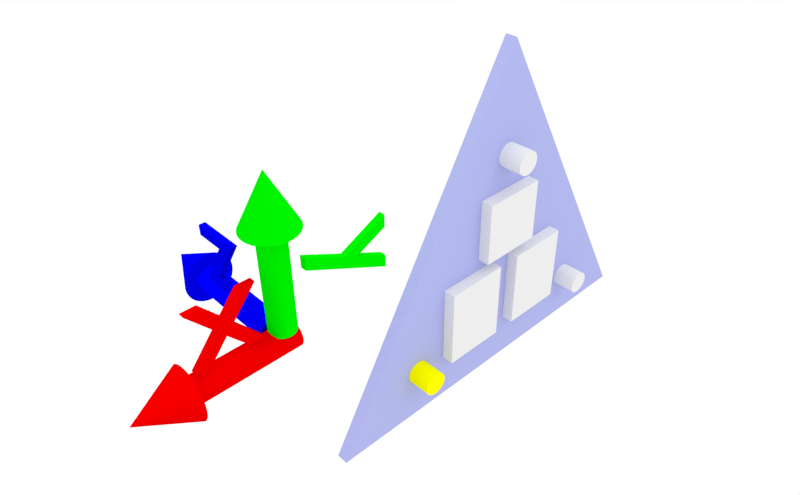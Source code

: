 # Source: uklad.blend  (saved by Blender 2.56.0; exported with 4.5.12 LTS)
import bpy
from mathutils import Matrix  # noqa: F401  (used for matrix-valued properties, if any)

bpy.ops.wm.read_factory_settings(use_empty=True)
scene = bpy.context.scene
scene.name = 'Scene'

# ---- collections
col_collection_1 = bpy.data.collections.new('Collection 1'); scene.collection.children.link(col_collection_1)

# ---- materials (node trees are filled in below, after node groups)
mat_material_007 = bpy.data.materials.new('Material.007')
mat_material_007.alpha_threshold = 0.0
mat_material_007.use_transparent_shadow = False
mat_material_007.diffuse_color = (0.0, 0.0, 0.8, 1.0)
mat_material_007.roughness = 0.5
mat_material_007.line_color = (0.0, 0.0, 0.0, 1.0)
mat_material_006 = bpy.data.materials.new('Material.006')
mat_material_006.alpha_threshold = 0.0
mat_material_006.use_transparent_shadow = False
mat_material_006.diffuse_color = (0.0, 0.8, 0.0, 1.0)
mat_material_006.roughness = 0.5
mat_material_006.line_color = (0.0, 0.0, 0.0, 1.0)
mat_material_005 = bpy.data.materials.new('Material.005')
mat_material_005.alpha_threshold = 0.0
mat_material_005.use_transparent_shadow = False
mat_material_005.diffuse_color = (0.8, 0.0, 0.0, 1.0)
mat_material_005.roughness = 0.5
mat_material_005.line_color = (0.0, 0.0, 0.0, 1.0)
mat_material_004 = bpy.data.materials.new('Material.004')
mat_material_004.alpha_threshold = 0.0
mat_material_004.use_transparent_shadow = False
mat_material_004.diffuse_color = (0.8, 0.0, 0.0, 1.0)
mat_material_004.roughness = 0.5
mat_material_004.line_color = (0.0, 0.0, 0.0, 1.0)
mat_material_009 = bpy.data.materials.new('Material.009')
mat_material_009.alpha_threshold = 0.0
mat_material_009.use_transparent_shadow = False
mat_material_009.diffuse_color = (0.0, 0.0, 0.8, 1.0)
mat_material_009.roughness = 0.5
mat_material_009.line_color = (0.0, 0.0, 0.0, 1.0)
mat_material_012 = bpy.data.materials.new('Material.012')
mat_material_012.alpha_threshold = 0.0
mat_material_012.use_transparent_shadow = False
mat_material_012.diffuse_color = (0.0, 0.8, 0.0, 1.0)
mat_material_012.roughness = 0.5
mat_material_012.line_color = (0.0, 0.0, 0.0, 1.0)
mat_material_008 = bpy.data.materials.new('Material.008')
mat_material_008.alpha_threshold = 0.0
mat_material_008.use_transparent_shadow = False
mat_material_008.diffuse_color = (0.8, 0.0, 0.0, 1.0)
mat_material_008.roughness = 0.5
mat_material_008.line_color = (0.0, 0.0, 0.0, 1.0)
mat_material_011 = bpy.data.materials.new('Material.011')
mat_material_011.alpha_threshold = 0.0
mat_material_011.use_transparent_shadow = False
mat_material_011.diffuse_color = (0.0, 0.8, 0.0, 1.0)
mat_material_011.roughness = 0.5
mat_material_011.line_color = (0.0, 0.0, 0.0, 1.0)
mat_material_010 = bpy.data.materials.new('Material.010')
mat_material_010.alpha_threshold = 0.0
mat_material_010.use_transparent_shadow = False
mat_material_010.diffuse_color = (0.0, 0.0, 1.0, 1.0)
mat_material_010.roughness = 0.5
mat_material_010.line_color = (0.0, 0.0, 0.0, 1.0)
mat_material = bpy.data.materials.new('Material')
mat_material.alpha_threshold = 0.0
mat_material.use_transparent_shadow = False
mat_material.diffuse_color = (0.4242, 0.453, 0.8, 1.0)
mat_material.roughness = 0.5
mat_material.line_color = (0.0, 0.0, 0.0, 1.0)
mat_material_003 = bpy.data.materials.new('Material.003')
mat_material_003.alpha_threshold = 0.0
mat_material_003.use_transparent_shadow = False
mat_material_003.diffuse_color = (1.0, 1.0, 0.0, 1.0)
mat_material_003.roughness = 0.5
mat_material_003.line_color = (0.0, 0.0, 0.0, 1.0)
mat_material_002 = bpy.data.materials.new('Material.002')
mat_material_002.alpha_threshold = 0.0
mat_material_002.use_transparent_shadow = False
mat_material_002.roughness = 0.5
mat_material_002.line_color = (0.0, 0.0, 0.0, 1.0)
mat_material_001 = bpy.data.materials.new('Material.001')
mat_material_001.alpha_threshold = 0.0
mat_material_001.use_transparent_shadow = False
mat_material_001.roughness = 0.5
mat_material_001.line_color = (0.0, 0.0, 0.0, 1.0)

# ---- material node trees

# ---- world
world_world = bpy.data.worlds.new('World'); scene.world = world_world
world_world.color = (1.0, 1.0, 1.0)
world_world.use_sun_shadow = False
world_world.sun_shadow_jitter_overblur = 0.0
world_world.cycles.sampling_method = 'MANUAL'
world_world.cycles.sample_map_resolution = 256

# ---- cameras
cam_camera = bpy.data.cameras.new('Camera')
cam_camera.clip_end = 100.0
cam_camera.lens = 35.0
cam_camera.ortho_scale = 7.314
cam_camera.dof.focus_distance = 0.0
cam_camera.dof.aperture_fstop = 128.0

# ---- lights
light_sun = bpy.data.lights.new('Sun', 'SUN')
light_sun.transmission_factor = 0.0
light_sun.angle = 1.571
light_sun.energy = 0.68
light_sun.shadow_buffer_clip_start = 0.5
light_sun.shadow_soft_size = 1.0
light_sun.shadow_cascade_max_distance = 1000.0
light_sun.cycles.use_multiple_importance_sampling = False
light_lamp = bpy.data.lights.new('Lamp', 'POINT')
light_lamp.transmission_factor = 0.0
light_lamp.cutoff_distance = 30.0
light_lamp.energy = 100.0
light_lamp.shadow_buffer_clip_start = 1.001
light_lamp.shadow_soft_size = 1.0
light_lamp.shadow_maximum_resolution = 0.006
light_lamp.use_absolute_resolution = True
light_lamp.cycles.use_multiple_importance_sampling = False

# ---- meshes
me_mesh_002 = bpy.data.meshes.new('Mesh.002')
me_mesh_002.from_pydata([(0.404, 0.449, 0.0), (0.021, 0.449, 0.0), (0.021, 0.369, 0.0), (0.249, 0.369, 0.0), (0.011, 0.0, 0.0), (0.405, 0.0, 0.0), (0.405, 0.08, 0.0), (0.165, 0.08, 0.0), (0.404, 0.449, -0.05), (0.021, 0.449, -0.05), (0.021, 0.369, -0.05), (0.249, 0.369, -0.05), (0.011, 0.0, -0.05), (0.405, 0.0, -0.05), (0.405, 0.08, -0.05), (0.165, 0.08, -0.05)], [], [(2, 0, 1), (3, 0, 2), (7, 0, 3), (4, 7, 3), (4, 6, 7), (4, 5, 6), (9, 8, 10), (10, 8, 11), (11, 8, 15), (11, 15, 12), (15, 14, 12), (14, 13, 12), (2, 1, 9, 10), (7, 6, 14, 15), (6, 5, 13, 14), (1, 0, 8, 9), (0, 7, 15, 8), (5, 4, 12, 13), (3, 2, 10, 11), (4, 3, 11, 12)])
me_mesh_002.materials.append(mat_material_007)
me_mesh_002.use_remesh_preserve_volume = False
me_mesh_002.use_remesh_preserve_attributes = False
me_mesh_002.use_mirror_vertex_groups = False
me_mesh_002.update()
me_mesh_001 = bpy.data.meshes.new('Mesh.001')
me_mesh_001.from_pydata([(0.438, 0.449, 0.0), (0.338, 0.449, 0.0), (0.222, 0.196, 0.0), (0.101, 0.449, 0.0), (0.0, 0.449, 0.0), (0.174, 0.096, 0.0), (0.021, -0.23, 0.0), (0.12, -0.23, 0.0), (0.438, 0.449, -0.05), (0.338, 0.449, -0.05), (0.222, 0.196, -0.05), (0.101, 0.449, -0.05), (0.0, 0.449, -0.05), (0.174, 0.096, -0.05), (0.021, -0.23, -0.05), (0.12, -0.23, -0.05)], [], [(5, 3, 4), (5, 2, 3), (2, 0, 1), (7, 0, 2), (5, 7, 2), (6, 7, 5), (12, 11, 13), (11, 10, 13), (9, 8, 10), (10, 8, 15), (10, 15, 13), (13, 15, 14), (2, 1, 9, 10), (7, 6, 14, 15), (6, 5, 13, 14), (1, 0, 8, 9), (0, 7, 15, 8), (5, 4, 12, 13), (3, 2, 10, 11), (4, 3, 11, 12)])
me_mesh_001.materials.append(mat_material_006)
me_mesh_001.use_remesh_preserve_volume = False
me_mesh_001.use_remesh_preserve_attributes = False
me_mesh_001.use_mirror_vertex_groups = False
me_mesh_001.update()
me_mesh = bpy.data.meshes.new('Mesh')
me_mesh.from_pydata([(0.487, 0.449, 0.0), (0.373, 0.449, 0.0), (0.245, 0.295, 0.0), (0.112, 0.449, 0.0), (0.0, 0.449, 0.0), (0.189, 0.228, 0.0), (0.0, 0.0, 0.0), (0.112, 0.0, 0.0), (0.245, 0.161, 0.0), (0.386, 0.0, 0.0), (0.5, 0.0, 0.0), (0.302, 0.228, 0.0), (0.487, 0.449, -0.05), (0.373, 0.449, -0.05), (0.245, 0.295, -0.05), (0.112, 0.449, -0.05), (0.0, 0.449, -0.05), (0.189, 0.228, -0.05), (0.0, 0.0, -0.05), (0.112, 0.0, -0.05), (0.245, 0.161, -0.05), (0.386, 0.0, -0.05), (0.5, 0.0, -0.05), (0.302, 0.228, -0.05)], [], [(5, 3, 4), (5, 2, 3), (2, 0, 1), (11, 0, 2), (5, 11, 2), (6, 11, 5), (6, 8, 11), (8, 10, 11), (6, 7, 8), (9, 10, 8), (16, 15, 17), (15, 14, 17), (13, 12, 14), (14, 12, 23), (14, 23, 17), (17, 23, 18), (23, 20, 18), (23, 22, 20), (20, 19, 18), (20, 22, 21), (0, 11, 23, 12), (6, 5, 17, 18), (11, 10, 22, 23), (9, 8, 20, 21), (2, 1, 13, 14), (8, 7, 19, 20), (10, 9, 21, 22), (5, 4, 16, 17), (7, 6, 18, 19), (3, 2, 14, 15), (4, 3, 15, 16), (1, 0, 12, 13)])
me_mesh.materials.append(mat_material_005)
me_mesh.use_remesh_preserve_volume = False
me_mesh.use_remesh_preserve_attributes = False
me_mesh.use_mirror_vertex_groups = False
me_mesh.update()
me_cube_003 = bpy.data.meshes.new('Cube.003')
me_cube_003.from_pydata([(0.05715, 0.9571, -0.2846), (0.05715, 0.6812, -0.2846), (0.007, 0.6812, -0.2846), (0.007, 0.9571, -0.2846), (0.05715, 0.9571, 0.06805), (0.05715, 0.6812, 0.06805), (0.007, 0.6812, 0.06805), (0.007, 0.9571, 0.06805)], [], [(0, 1, 2, 3), (4, 7, 6, 5), (0, 4, 5, 1), (1, 5, 6, 2), (2, 6, 7, 3), (4, 0, 3, 7)])
me_cube_003.use_remesh_preserve_volume = False
me_cube_003.use_remesh_preserve_attributes = False
me_cube_003.use_mirror_vertex_groups = False
me_cube_003.update()
me_cube_002 = bpy.data.meshes.new('Cube.002')
me_cube_002.from_pydata([(0.05715, 0.9571, -0.2846), (0.05715, 0.6812, -0.2846), (0.007, 0.6812, -0.2846), (0.007, 0.9571, -0.2846), (0.05715, 0.9571, 0.06805), (0.05715, 0.6812, 0.06805), (0.007, 0.6812, 0.06805), (0.007, 0.9571, 0.06805)], [], [(0, 1, 2, 3), (4, 7, 6, 5), (0, 4, 5, 1), (1, 5, 6, 2), (2, 6, 7, 3), (4, 0, 3, 7)])
me_cube_002.use_remesh_preserve_volume = False
me_cube_002.use_remesh_preserve_attributes = False
me_cube_002.use_mirror_vertex_groups = False
me_cube_002.update()
me_cube_001 = bpy.data.meshes.new('Cube.001')
me_cube_001.from_pydata([(0.05715, 0.9571, -0.2059), (0.05715, 0.6812, -0.2059), (0.007, 0.6812, -0.2059), (0.007, 0.9571, -0.2059), (0.05715, 0.9571, 0.06805), (0.05715, 0.6812, 0.06805), (0.007, 0.6812, 0.06805), (0.007, 0.9571, 0.06805)], [], [(0, 1, 2, 3), (4, 7, 6, 5), (0, 4, 5, 1), (1, 5, 6, 2), (2, 6, 7, 3), (4, 0, 3, 7)])
me_cube_001.use_remesh_preserve_volume = False
me_cube_001.use_remesh_preserve_attributes = False
me_cube_001.use_mirror_vertex_groups = False
me_cube_001.update()
me_cone_002 = bpy.data.meshes.new('Cone.002')
me_cone_002.from_pydata([(0.0, 1.0, -1.0), (0.1951, 0.9808, -1.0), (0.3827, 0.9239, -1.0), (0.5556, 0.8315, -1.0), (0.7071, 0.7071, -1.0), (0.8315, 0.5556, -1.0), (0.9239, 0.3827, -1.0), (0.9808, 0.1951, -1.0), (1.0, 7.55e-08, -1.0), (0.9808, -0.1951, -1.0), (0.9239, -0.3827, -1.0), (0.8315, -0.5556, -1.0), (0.7071, -0.7071, -1.0), (0.5556, -0.8315, -1.0), (0.3827, -0.9239, -1.0), (0.1951, -0.9808, -1.0), (-3.258e-07, -1.0, -1.0), (-0.1951, -0.9808, -1.0), (-0.3827, -0.9239, -1.0), (-0.5556, -0.8315, -1.0), (-0.7071, -0.7071, -1.0), (-0.8315, -0.5556, -1.0), (-0.9239, -0.3827, -1.0), (-0.9808, -0.1951, -1.0), (-1.0, 9.656e-07, -1.0), (-0.9808, 0.1951, -1.0), (-0.9239, 0.3827, -1.0), (-0.8315, 0.5556, -1.0), (-0.7071, 0.7071, -1.0), (-0.5556, 0.8315, -1.0), (-0.3827, 0.9239, -1.0), (-0.1951, 0.9808, -1.0), (0.0, 0.0, 1.0), (0.0, 0.0, -1.0)], [], [(1, 0, 32), (32, 2, 1), (32, 3, 2), (32, 4, 3), (32, 5, 4), (32, 6, 5), (32, 7, 6), (32, 8, 7), (32, 9, 8), (32, 10, 9), (32, 11, 10), (32, 12, 11), (32, 13, 12), (32, 14, 13), (32, 15, 14), (32, 16, 15), (32, 17, 16), (32, 18, 17), (32, 19, 18), (32, 20, 19), (32, 21, 20), (32, 22, 21), (32, 23, 22), (32, 24, 23), (32, 25, 24), (32, 26, 25), (32, 27, 26), (32, 28, 27), (32, 29, 28), (32, 30, 29), (32, 31, 30), (32, 0, 31), (33, 0, 1), (33, 1, 2), (33, 2, 3), (33, 3, 4), (33, 4, 5), (33, 5, 6), (33, 6, 7), (33, 7, 8), (33, 8, 9), (33, 9, 10), (33, 10, 11), (33, 11, 12), (33, 12, 13), (33, 13, 14), (33, 14, 15), (33, 15, 16), (33, 16, 17), (33, 17, 18), (33, 18, 19), (33, 19, 20), (33, 20, 21), (33, 21, 22), (33, 22, 23), (33, 23, 24), (33, 24, 25), (33, 25, 26), (33, 26, 27), (33, 27, 28), (33, 28, 29), (33, 29, 30), (33, 30, 31), (31, 0, 33)])
me_cone_002.materials.append(mat_material_004)
me_cone_002.use_remesh_preserve_volume = False
me_cone_002.use_remesh_preserve_attributes = False
me_cone_002.use_mirror_vertex_groups = False
me_cone_002.update()
me_cone_001 = bpy.data.meshes.new('Cone.001')
me_cone_001.from_pydata([(0.0, 1.0, -1.0), (0.1951, 0.9808, -1.0), (0.3827, 0.9239, -1.0), (0.5556, 0.8315, -1.0), (0.7071, 0.7071, -1.0), (0.8315, 0.5556, -1.0), (0.9239, 0.3827, -1.0), (0.9808, 0.1951, -1.0), (1.0, 7.55e-08, -1.0), (0.9808, -0.1951, -1.0), (0.9239, -0.3827, -1.0), (0.8315, -0.5556, -1.0), (0.7071, -0.7071, -1.0), (0.5556, -0.8315, -1.0), (0.3827, -0.9239, -1.0), (0.1951, -0.9808, -1.0), (-3.258e-07, -1.0, -1.0), (-0.1951, -0.9808, -1.0), (-0.3827, -0.9239, -1.0), (-0.5556, -0.8315, -1.0), (-0.7071, -0.7071, -1.0), (-0.8315, -0.5556, -1.0), (-0.9239, -0.3827, -1.0), (-0.9808, -0.1951, -1.0), (-1.0, 9.656e-07, -1.0), (-0.9808, 0.1951, -1.0), (-0.9239, 0.3827, -1.0), (-0.8315, 0.5556, -1.0), (-0.7071, 0.7071, -1.0), (-0.5556, 0.8315, -1.0), (-0.3827, 0.9239, -1.0), (-0.1951, 0.9808, -1.0), (0.0, 0.0, 1.0), (0.0, 0.0, -1.0)], [], [(1, 0, 32), (32, 2, 1), (32, 3, 2), (32, 4, 3), (32, 5, 4), (32, 6, 5), (32, 7, 6), (32, 8, 7), (32, 9, 8), (32, 10, 9), (32, 11, 10), (32, 12, 11), (32, 13, 12), (32, 14, 13), (32, 15, 14), (32, 16, 15), (32, 17, 16), (32, 18, 17), (32, 19, 18), (32, 20, 19), (32, 21, 20), (32, 22, 21), (32, 23, 22), (32, 24, 23), (32, 25, 24), (32, 26, 25), (32, 27, 26), (32, 28, 27), (32, 29, 28), (32, 30, 29), (32, 31, 30), (32, 0, 31), (33, 0, 1), (33, 1, 2), (33, 2, 3), (33, 3, 4), (33, 4, 5), (33, 5, 6), (33, 6, 7), (33, 7, 8), (33, 8, 9), (33, 9, 10), (33, 10, 11), (33, 11, 12), (33, 12, 13), (33, 13, 14), (33, 14, 15), (33, 15, 16), (33, 16, 17), (33, 17, 18), (33, 18, 19), (33, 19, 20), (33, 20, 21), (33, 21, 22), (33, 22, 23), (33, 23, 24), (33, 24, 25), (33, 25, 26), (33, 26, 27), (33, 27, 28), (33, 28, 29), (33, 29, 30), (33, 30, 31), (31, 0, 33)])
me_cone_001.materials.append(mat_material_009)
me_cone_001.use_remesh_preserve_volume = False
me_cone_001.use_remesh_preserve_attributes = False
me_cone_001.use_mirror_vertex_groups = False
me_cone_001.update()
me_cone = bpy.data.meshes.new('Cone')
me_cone.from_pydata([(0.0, 1.0, -1.0), (0.1951, 0.9808, -1.0), (0.3827, 0.9239, -1.0), (0.5556, 0.8315, -1.0), (0.7071, 0.7071, -1.0), (0.8315, 0.5556, -1.0), (0.9239, 0.3827, -1.0), (0.9808, 0.1951, -1.0), (1.0, 7.55e-08, -1.0), (0.9808, -0.1951, -1.0), (0.9239, -0.3827, -1.0), (0.8315, -0.5556, -1.0), (0.7071, -0.7071, -1.0), (0.5556, -0.8315, -1.0), (0.3827, -0.9239, -1.0), (0.1951, -0.9808, -1.0), (-3.258e-07, -1.0, -1.0), (-0.1951, -0.9808, -1.0), (-0.3827, -0.9239, -1.0), (-0.5556, -0.8315, -1.0), (-0.7071, -0.7071, -1.0), (-0.8315, -0.5556, -1.0), (-0.9239, -0.3827, -1.0), (-0.9808, -0.1951, -1.0), (-1.0, 9.656e-07, -1.0), (-0.9808, 0.1951, -1.0), (-0.9239, 0.3827, -1.0), (-0.8315, 0.5556, -1.0), (-0.7071, 0.7071, -1.0), (-0.5556, 0.8315, -1.0), (-0.3827, 0.9239, -1.0), (-0.1951, 0.9808, -1.0), (0.0, 0.0, 1.0), (0.0, 0.0, -1.0)], [], [(1, 0, 32), (32, 2, 1), (32, 3, 2), (32, 4, 3), (32, 5, 4), (32, 6, 5), (32, 7, 6), (32, 8, 7), (32, 9, 8), (32, 10, 9), (32, 11, 10), (32, 12, 11), (32, 13, 12), (32, 14, 13), (32, 15, 14), (32, 16, 15), (32, 17, 16), (32, 18, 17), (32, 19, 18), (32, 20, 19), (32, 21, 20), (32, 22, 21), (32, 23, 22), (32, 24, 23), (32, 25, 24), (32, 26, 25), (32, 27, 26), (32, 28, 27), (32, 29, 28), (32, 30, 29), (32, 31, 30), (32, 0, 31), (33, 0, 1), (33, 1, 2), (33, 2, 3), (33, 3, 4), (33, 4, 5), (33, 5, 6), (33, 6, 7), (33, 7, 8), (33, 8, 9), (33, 9, 10), (33, 10, 11), (33, 11, 12), (33, 12, 13), (33, 13, 14), (33, 14, 15), (33, 15, 16), (33, 16, 17), (33, 17, 18), (33, 18, 19), (33, 19, 20), (33, 20, 21), (33, 21, 22), (33, 22, 23), (33, 23, 24), (33, 24, 25), (33, 25, 26), (33, 26, 27), (33, 27, 28), (33, 28, 29), (33, 29, 30), (33, 30, 31), (31, 0, 33)])
me_cone.materials.append(mat_material_012)
me_cone.use_remesh_preserve_volume = False
me_cone.use_remesh_preserve_attributes = False
me_cone.use_mirror_vertex_groups = False
me_cone.update()
me_cylinder_005 = bpy.data.meshes.new('Cylinder.005')
me_cylinder_005.from_pydata([(0.0, 1.0, -1.0), (0.1951, 0.9808, -1.0), (0.3827, 0.9239, -1.0), (0.5556, 0.8315, -1.0), (0.7071, 0.7071, -1.0), (0.8315, 0.5556, -1.0), (0.9239, 0.3827, -1.0), (0.9808, 0.1951, -1.0), (1.0, 7.55e-08, -1.0), (0.9808, -0.1951, -1.0), (0.9239, -0.3827, -1.0), (0.8315, -0.5556, -1.0), (0.7071, -0.7071, -1.0), (0.5556, -0.8315, -1.0), (0.3827, -0.9239, -1.0), (0.1951, -0.9808, -1.0), (-3.258e-07, -1.0, -1.0), (-0.1951, -0.9808, -1.0), (-0.3827, -0.9239, -1.0), (-0.5556, -0.8315, -1.0), (-0.7071, -0.7071, -1.0), (-0.8315, -0.5556, -1.0), (-0.9239, -0.3827, -1.0), (-0.9808, -0.1951, -1.0), (-1.0, 9.656e-07, -1.0), (-0.9808, 0.1951, -1.0), (-0.9239, 0.3827, -1.0), (-0.8315, 0.5556, -1.0), (-0.7071, 0.7071, -1.0), (-0.5556, 0.8315, -1.0), (-0.3827, 0.9239, -1.0), (-0.1951, 0.9808, -1.0), (1.605e-06, 1.0, 1.0), (0.1951, 0.9808, 1.0), (0.3827, 0.9239, 1.0), (0.5556, 0.8315, 1.0), (0.7071, 0.7071, 1.0), (0.8315, 0.5556, 1.0), (0.9239, 0.3827, 1.0), (0.9808, 0.1951, 1.0), (1.0, -2.245e-06, 1.0), (0.9808, -0.1951, 1.0), (0.9239, -0.3827, 1.0), (0.8315, -0.5556, 1.0), (0.7071, -0.7071, 1.0), (0.5556, -0.8315, 1.0), (0.3827, -0.9239, 1.0), (0.1951, -0.9808, 1.0), (9.298e-07, -1.0, 1.0), (-0.1951, -0.9808, 1.0), (-0.3827, -0.9239, 1.0), (-0.5556, -0.8315, 1.0), (-0.7071, -0.7071, 1.0), (-0.8315, -0.5556, 1.0), (-0.9239, -0.3827, 1.0), (-0.9808, -0.1951, 1.0), (-1.0, -4.105e-06, 1.0), (-0.9808, 0.1951, 1.0), (-0.9239, 0.3827, 1.0), (-0.8315, 0.5556, 1.0), (-0.7071, 0.7071, 1.0), (-0.5556, 0.8315, 1.0), (-0.3827, 0.9239, 1.0), (-0.1951, 0.9808, 1.0), (0.0, 0.0, -1.0), (0.0, 0.0, 1.0)], [], [(64, 0, 1), (65, 33, 32), (64, 1, 2), (65, 34, 33), (64, 2, 3), (65, 35, 34), (64, 3, 4), (65, 36, 35), (64, 4, 5), (65, 37, 36), (64, 5, 6), (65, 38, 37), (64, 6, 7), (65, 39, 38), (64, 7, 8), (65, 40, 39), (64, 8, 9), (65, 41, 40), (64, 9, 10), (65, 42, 41), (64, 10, 11), (65, 43, 42), (64, 11, 12), (65, 44, 43), (64, 12, 13), (65, 45, 44), (64, 13, 14), (65, 46, 45), (64, 14, 15), (65, 47, 46), (64, 15, 16), (65, 48, 47), (64, 16, 17), (65, 49, 48), (64, 17, 18), (65, 50, 49), (64, 18, 19), (65, 51, 50), (64, 19, 20), (65, 52, 51), (64, 20, 21), (65, 53, 52), (64, 21, 22), (65, 54, 53), (64, 22, 23), (65, 55, 54), (64, 23, 24), (65, 56, 55), (64, 24, 25), (65, 57, 56), (64, 25, 26), (65, 58, 57), (64, 26, 27), (65, 59, 58), (64, 27, 28), (65, 60, 59), (64, 28, 29), (65, 61, 60), (64, 29, 30), (65, 62, 61), (64, 30, 31), (65, 63, 62), (31, 0, 64), (65, 32, 63), (0, 32, 33, 1), (1, 33, 34, 2), (2, 34, 35, 3), (3, 35, 36, 4), (4, 36, 37, 5), (5, 37, 38, 6), (6, 38, 39, 7), (7, 39, 40, 8), (8, 40, 41, 9), (9, 41, 42, 10), (10, 42, 43, 11), (11, 43, 44, 12), (12, 44, 45, 13), (13, 45, 46, 14), (14, 46, 47, 15), (15, 47, 48, 16), (16, 48, 49, 17), (17, 49, 50, 18), (18, 50, 51, 19), (19, 51, 52, 20), (20, 52, 53, 21), (21, 53, 54, 22), (22, 54, 55, 23), (23, 55, 56, 24), (24, 56, 57, 25), (25, 57, 58, 26), (26, 58, 59, 27), (27, 59, 60, 28), (28, 60, 61, 29), (29, 61, 62, 30), (30, 62, 63, 31), (32, 0, 31, 63)])
me_cylinder_005.materials.append(mat_material_008)
me_cylinder_005.use_remesh_preserve_volume = False
me_cylinder_005.use_remesh_preserve_attributes = False
me_cylinder_005.use_mirror_vertex_groups = False
me_cylinder_005.update()
me_cylinder_004 = bpy.data.meshes.new('Cylinder.004')
me_cylinder_004.from_pydata([(0.0, 1.0, -1.0), (0.1951, 0.9808, -1.0), (0.3827, 0.9239, -1.0), (0.5556, 0.8315, -1.0), (0.7071, 0.7071, -1.0), (0.8315, 0.5556, -1.0), (0.9239, 0.3827, -1.0), (0.9808, 0.1951, -1.0), (1.0, 7.55e-08, -1.0), (0.9808, -0.1951, -1.0), (0.9239, -0.3827, -1.0), (0.8315, -0.5556, -1.0), (0.7071, -0.7071, -1.0), (0.5556, -0.8315, -1.0), (0.3827, -0.9239, -1.0), (0.1951, -0.9808, -1.0), (-3.258e-07, -1.0, -1.0), (-0.1951, -0.9808, -1.0), (-0.3827, -0.9239, -1.0), (-0.5556, -0.8315, -1.0), (-0.7071, -0.7071, -1.0), (-0.8315, -0.5556, -1.0), (-0.9239, -0.3827, -1.0), (-0.9808, -0.1951, -1.0), (-1.0, 9.656e-07, -1.0), (-0.9808, 0.1951, -1.0), (-0.9239, 0.3827, -1.0), (-0.8315, 0.5556, -1.0), (-0.7071, 0.7071, -1.0), (-0.5556, 0.8315, -1.0), (-0.3827, 0.9239, -1.0), (-0.1951, 0.9808, -1.0), (1.605e-06, 1.0, 1.0), (0.1951, 0.9808, 1.0), (0.3827, 0.9239, 1.0), (0.5556, 0.8315, 1.0), (0.7071, 0.7071, 1.0), (0.8315, 0.5556, 1.0), (0.9239, 0.3827, 1.0), (0.9808, 0.1951, 1.0), (1.0, -2.245e-06, 1.0), (0.9808, -0.1951, 1.0), (0.9239, -0.3827, 1.0), (0.8315, -0.5556, 1.0), (0.7071, -0.7071, 1.0), (0.5556, -0.8315, 1.0), (0.3827, -0.9239, 1.0), (0.1951, -0.9808, 1.0), (9.298e-07, -1.0, 1.0), (-0.1951, -0.9808, 1.0), (-0.3827, -0.9239, 1.0), (-0.5556, -0.8315, 1.0), (-0.7071, -0.7071, 1.0), (-0.8315, -0.5556, 1.0), (-0.9239, -0.3827, 1.0), (-0.9808, -0.1951, 1.0), (-1.0, -4.105e-06, 1.0), (-0.9808, 0.1951, 1.0), (-0.9239, 0.3827, 1.0), (-0.8315, 0.5556, 1.0), (-0.7071, 0.7071, 1.0), (-0.5556, 0.8315, 1.0), (-0.3827, 0.9239, 1.0), (-0.1951, 0.9808, 1.0), (0.0, 0.0, -1.0), (0.0, 0.0, 1.0)], [], [(64, 0, 1), (65, 33, 32), (64, 1, 2), (65, 34, 33), (64, 2, 3), (65, 35, 34), (64, 3, 4), (65, 36, 35), (64, 4, 5), (65, 37, 36), (64, 5, 6), (65, 38, 37), (64, 6, 7), (65, 39, 38), (64, 7, 8), (65, 40, 39), (64, 8, 9), (65, 41, 40), (64, 9, 10), (65, 42, 41), (64, 10, 11), (65, 43, 42), (64, 11, 12), (65, 44, 43), (64, 12, 13), (65, 45, 44), (64, 13, 14), (65, 46, 45), (64, 14, 15), (65, 47, 46), (64, 15, 16), (65, 48, 47), (64, 16, 17), (65, 49, 48), (64, 17, 18), (65, 50, 49), (64, 18, 19), (65, 51, 50), (64, 19, 20), (65, 52, 51), (64, 20, 21), (65, 53, 52), (64, 21, 22), (65, 54, 53), (64, 22, 23), (65, 55, 54), (64, 23, 24), (65, 56, 55), (64, 24, 25), (65, 57, 56), (64, 25, 26), (65, 58, 57), (64, 26, 27), (65, 59, 58), (64, 27, 28), (65, 60, 59), (64, 28, 29), (65, 61, 60), (64, 29, 30), (65, 62, 61), (64, 30, 31), (65, 63, 62), (31, 0, 64), (65, 32, 63), (0, 32, 33, 1), (1, 33, 34, 2), (2, 34, 35, 3), (3, 35, 36, 4), (4, 36, 37, 5), (5, 37, 38, 6), (6, 38, 39, 7), (7, 39, 40, 8), (8, 40, 41, 9), (9, 41, 42, 10), (10, 42, 43, 11), (11, 43, 44, 12), (12, 44, 45, 13), (13, 45, 46, 14), (14, 46, 47, 15), (15, 47, 48, 16), (16, 48, 49, 17), (17, 49, 50, 18), (18, 50, 51, 19), (19, 51, 52, 20), (20, 52, 53, 21), (21, 53, 54, 22), (22, 54, 55, 23), (23, 55, 56, 24), (24, 56, 57, 25), (25, 57, 58, 26), (26, 58, 59, 27), (27, 59, 60, 28), (28, 60, 61, 29), (29, 61, 62, 30), (30, 62, 63, 31), (32, 0, 31, 63)])
me_cylinder_004.materials.append(mat_material_011)
me_cylinder_004.use_remesh_preserve_volume = False
me_cylinder_004.use_remesh_preserve_attributes = False
me_cylinder_004.use_mirror_vertex_groups = False
me_cylinder_004.update()
me_cylinder_003 = bpy.data.meshes.new('Cylinder.003')
me_cylinder_003.from_pydata([(0.0, 1.0, -1.0), (0.1951, 0.9808, -1.0), (0.3827, 0.9239, -1.0), (0.5556, 0.8315, -1.0), (0.7071, 0.7071, -1.0), (0.8315, 0.5556, -1.0), (0.9239, 0.3827, -1.0), (0.9808, 0.1951, -1.0), (1.0, 7.55e-08, -1.0), (0.9808, -0.1951, -1.0), (0.9239, -0.3827, -1.0), (0.8315, -0.5556, -1.0), (0.7071, -0.7071, -1.0), (0.5556, -0.8315, -1.0), (0.3827, -0.9239, -1.0), (0.1951, -0.9808, -1.0), (-3.258e-07, -1.0, -1.0), (-0.1951, -0.9808, -1.0), (-0.3827, -0.9239, -1.0), (-0.5556, -0.8315, -1.0), (-0.7071, -0.7071, -1.0), (-0.8315, -0.5556, -1.0), (-0.9239, -0.3827, -1.0), (-0.9808, -0.1951, -1.0), (-1.0, 9.656e-07, -1.0), (-0.9808, 0.1951, -1.0), (-0.9239, 0.3827, -1.0), (-0.8315, 0.5556, -1.0), (-0.7071, 0.7071, -1.0), (-0.5556, 0.8315, -1.0), (-0.3827, 0.9239, -1.0), (-0.1951, 0.9808, -1.0), (1.605e-06, 1.0, 1.0), (0.1951, 0.9808, 1.0), (0.3827, 0.9239, 1.0), (0.5556, 0.8315, 1.0), (0.7071, 0.7071, 1.0), (0.8315, 0.5556, 1.0), (0.9239, 0.3827, 1.0), (0.9808, 0.1951, 1.0), (1.0, -2.245e-06, 1.0), (0.9808, -0.1951, 1.0), (0.9239, -0.3827, 1.0), (0.8315, -0.5556, 1.0), (0.7071, -0.7071, 1.0), (0.5556, -0.8315, 1.0), (0.3827, -0.9239, 1.0), (0.1951, -0.9808, 1.0), (9.298e-07, -1.0, 1.0), (-0.1951, -0.9808, 1.0), (-0.3827, -0.9239, 1.0), (-0.5556, -0.8315, 1.0), (-0.7071, -0.7071, 1.0), (-0.8315, -0.5556, 1.0), (-0.9239, -0.3827, 1.0), (-0.9808, -0.1951, 1.0), (-1.0, -4.105e-06, 1.0), (-0.9808, 0.1951, 1.0), (-0.9239, 0.3827, 1.0), (-0.8315, 0.5556, 1.0), (-0.7071, 0.7071, 1.0), (-0.5556, 0.8315, 1.0), (-0.3827, 0.9239, 1.0), (-0.1951, 0.9808, 1.0), (0.0, 0.0, -1.0), (0.0, 0.0, 1.0)], [], [(64, 0, 1), (65, 33, 32), (64, 1, 2), (65, 34, 33), (64, 2, 3), (65, 35, 34), (64, 3, 4), (65, 36, 35), (64, 4, 5), (65, 37, 36), (64, 5, 6), (65, 38, 37), (64, 6, 7), (65, 39, 38), (64, 7, 8), (65, 40, 39), (64, 8, 9), (65, 41, 40), (64, 9, 10), (65, 42, 41), (64, 10, 11), (65, 43, 42), (64, 11, 12), (65, 44, 43), (64, 12, 13), (65, 45, 44), (64, 13, 14), (65, 46, 45), (64, 14, 15), (65, 47, 46), (64, 15, 16), (65, 48, 47), (64, 16, 17), (65, 49, 48), (64, 17, 18), (65, 50, 49), (64, 18, 19), (65, 51, 50), (64, 19, 20), (65, 52, 51), (64, 20, 21), (65, 53, 52), (64, 21, 22), (65, 54, 53), (64, 22, 23), (65, 55, 54), (64, 23, 24), (65, 56, 55), (64, 24, 25), (65, 57, 56), (64, 25, 26), (65, 58, 57), (64, 26, 27), (65, 59, 58), (64, 27, 28), (65, 60, 59), (64, 28, 29), (65, 61, 60), (64, 29, 30), (65, 62, 61), (64, 30, 31), (65, 63, 62), (31, 0, 64), (65, 32, 63), (0, 32, 33, 1), (1, 33, 34, 2), (2, 34, 35, 3), (3, 35, 36, 4), (4, 36, 37, 5), (5, 37, 38, 6), (6, 38, 39, 7), (7, 39, 40, 8), (8, 40, 41, 9), (9, 41, 42, 10), (10, 42, 43, 11), (11, 43, 44, 12), (12, 44, 45, 13), (13, 45, 46, 14), (14, 46, 47, 15), (15, 47, 48, 16), (16, 48, 49, 17), (17, 49, 50, 18), (18, 50, 51, 19), (19, 51, 52, 20), (20, 52, 53, 21), (21, 53, 54, 22), (22, 54, 55, 23), (23, 55, 56, 24), (24, 56, 57, 25), (25, 57, 58, 26), (26, 58, 59, 27), (27, 59, 60, 28), (28, 60, 61, 29), (29, 61, 62, 30), (30, 62, 63, 31), (32, 0, 31, 63)])
me_cylinder_003.materials.append(mat_material_010)
me_cylinder_003.use_remesh_preserve_volume = False
me_cylinder_003.use_remesh_preserve_attributes = False
me_cylinder_003.use_mirror_vertex_groups = False
me_cylinder_003.update()
me_cube = bpy.data.meshes.new('Cube')
me_cube.from_pydata([(-0.0003016, 0.866, -0.5), (0.0001506, -0.866, -0.5), (-0.05, -0.866, -0.5), (-0.05, 0.866, -0.5), (0.0001511, -2.98e-07, 1.0), (-0.05, 2.384e-07, 1.0)], [], [(0, 1, 2, 3), (4, 0, 3, 5), (2, 5, 3), (0, 4, 1), (1, 4, 5, 2)])
me_cube.materials.append(mat_material)
me_cube.use_remesh_preserve_volume = False
me_cube.use_remesh_preserve_attributes = False
me_cube.use_mirror_vertex_groups = False
me_cube.update()
me_cylinder_002 = bpy.data.meshes.new('Cylinder.002')
me_cylinder_002.from_pydata([(16.29, -8.405, -1.0), (16.49, -8.424, -1.0), (16.67, -8.481, -1.0), (16.85, -8.574, -1.0), (17.0, -8.698, -1.0), (17.12, -8.849, -1.0), (17.22, -9.022, -1.0), (17.27, -9.21, -1.0), (17.29, -9.405, -1.0), (17.27, -9.6, -1.0), (17.22, -9.788, -1.0), (17.12, -9.961, -1.0), (17.0, -10.11, -1.0), (16.85, -10.24, -1.0), (16.67, -10.33, -1.0), (16.49, -10.39, -1.0), (16.29, -10.41, -1.0), (16.1, -10.39, -1.0), (15.91, -10.33, -1.0), (15.74, -10.24, -1.0), (15.58, -10.11, -1.0), (15.46, -9.961, -1.0), (15.37, -9.788, -1.0), (15.31, -9.6, -1.0), (15.29, -9.405, -1.0), (15.31, -9.21, -1.0), (15.37, -9.022, -1.0), (15.46, -8.849, -1.0), (15.58, -8.698, -1.0), (15.74, -8.574, -1.0), (15.91, -8.481, -1.0), (16.1, -8.424, -1.0), (16.29, -8.405, 1.0), (16.49, -8.424, 1.0), (16.67, -8.481, 1.0), (16.85, -8.574, 1.0), (17.0, -8.698, 1.0), (17.12, -8.849, 1.0), (17.22, -9.022, 1.0), (17.27, -9.21, 1.0), (17.29, -9.405, 1.0), (17.27, -9.6, 1.0), (17.22, -9.788, 1.0), (17.12, -9.961, 1.0), (17.0, -10.11, 1.0), (16.85, -10.24, 1.0), (16.67, -10.33, 1.0), (16.49, -10.39, 1.0), (16.29, -10.41, 1.0), (16.1, -10.39, 1.0), (15.91, -10.33, 1.0), (15.74, -10.24, 1.0), (15.58, -10.11, 1.0), (15.46, -9.961, 1.0), (15.37, -9.788, 1.0), (15.31, -9.6, 1.0), (15.29, -9.405, 1.0), (15.31, -9.21, 1.0), (15.37, -9.022, 1.0), (15.46, -8.849, 1.0), (15.58, -8.698, 1.0), (15.74, -8.574, 1.0), (15.91, -8.481, 1.0), (16.1, -8.424, 1.0), (16.29, -9.405, -1.0), (16.29, -9.405, 1.0)], [], [(64, 0, 1), (65, 33, 32), (64, 1, 2), (65, 34, 33), (64, 2, 3), (65, 35, 34), (64, 3, 4), (65, 36, 35), (64, 4, 5), (65, 37, 36), (64, 5, 6), (65, 38, 37), (64, 6, 7), (65, 39, 38), (64, 7, 8), (65, 40, 39), (64, 8, 9), (65, 41, 40), (64, 9, 10), (65, 42, 41), (64, 10, 11), (65, 43, 42), (64, 11, 12), (65, 44, 43), (64, 12, 13), (65, 45, 44), (64, 13, 14), (65, 46, 45), (64, 14, 15), (65, 47, 46), (64, 15, 16), (65, 48, 47), (64, 16, 17), (65, 49, 48), (64, 17, 18), (65, 50, 49), (64, 18, 19), (65, 51, 50), (64, 19, 20), (65, 52, 51), (64, 20, 21), (65, 53, 52), (64, 21, 22), (65, 54, 53), (64, 22, 23), (65, 55, 54), (64, 23, 24), (65, 56, 55), (64, 24, 25), (65, 57, 56), (64, 25, 26), (65, 58, 57), (64, 26, 27), (65, 59, 58), (64, 27, 28), (65, 60, 59), (64, 28, 29), (65, 61, 60), (64, 29, 30), (65, 62, 61), (64, 30, 31), (65, 63, 62), (31, 0, 64), (65, 32, 63), (0, 32, 33, 1), (1, 33, 34, 2), (2, 34, 35, 3), (3, 35, 36, 4), (4, 36, 37, 5), (5, 37, 38, 6), (6, 38, 39, 7), (7, 39, 40, 8), (8, 40, 41, 9), (9, 41, 42, 10), (10, 42, 43, 11), (11, 43, 44, 12), (12, 44, 45, 13), (13, 45, 46, 14), (14, 46, 47, 15), (15, 47, 48, 16), (16, 48, 49, 17), (17, 49, 50, 18), (18, 50, 51, 19), (19, 51, 52, 20), (20, 52, 53, 21), (21, 53, 54, 22), (22, 54, 55, 23), (23, 55, 56, 24), (24, 56, 57, 25), (25, 57, 58, 26), (26, 58, 59, 27), (27, 59, 60, 28), (28, 60, 61, 29), (29, 61, 62, 30), (30, 62, 63, 31), (32, 0, 31, 63)])
me_cylinder_002.materials.append(mat_material_003)
me_cylinder_002.use_remesh_preserve_volume = False
me_cylinder_002.use_remesh_preserve_attributes = False
me_cylinder_002.use_mirror_vertex_groups = False
me_cylinder_002.update()
me_cylinder_001 = bpy.data.meshes.new('Cylinder.001')
me_cylinder_001.from_pydata([(16.29, 10.41, -1.0), (16.49, 10.39, -1.0), (16.67, 10.33, -1.0), (16.85, 10.24, -1.0), (17.0, 10.11, -1.0), (17.12, 9.961, -1.0), (17.22, 9.788, -1.0), (17.27, 9.6, -1.0), (17.29, 9.405, -1.0), (17.27, 9.21, -1.0), (17.22, 9.022, -1.0), (17.12, 8.849, -1.0), (17.0, 8.698, -1.0), (16.85, 8.574, -1.0), (16.67, 8.481, -1.0), (16.49, 8.424, -1.0), (16.29, 8.405, -1.0), (16.1, 8.424, -1.0), (15.91, 8.481, -1.0), (15.74, 8.574, -1.0), (15.58, 8.698, -1.0), (15.46, 8.849, -1.0), (15.37, 9.022, -1.0), (15.31, 9.21, -1.0), (15.29, 9.405, -1.0), (15.31, 9.6, -1.0), (15.37, 9.788, -1.0), (15.46, 9.961, -1.0), (15.58, 10.11, -1.0), (15.74, 10.24, -1.0), (15.91, 10.33, -1.0), (16.1, 10.39, -1.0), (16.29, 10.41, 1.0), (16.49, 10.39, 1.0), (16.67, 10.33, 1.0), (16.85, 10.24, 1.0), (17.0, 10.11, 1.0), (17.12, 9.961, 1.0), (17.22, 9.788, 1.0), (17.27, 9.6, 1.0), (17.29, 9.405, 1.0), (17.27, 9.21, 1.0), (17.22, 9.022, 1.0), (17.12, 8.849, 1.0), (17.0, 8.698, 1.0), (16.85, 8.574, 1.0), (16.67, 8.481, 1.0), (16.49, 8.424, 1.0), (16.29, 8.405, 1.0), (16.1, 8.424, 1.0), (15.91, 8.481, 1.0), (15.74, 8.574, 1.0), (15.58, 8.698, 1.0), (15.46, 8.849, 1.0), (15.37, 9.022, 1.0), (15.31, 9.21, 1.0), (15.29, 9.405, 1.0), (15.31, 9.6, 1.0), (15.37, 9.788, 1.0), (15.46, 9.961, 1.0), (15.58, 10.11, 1.0), (15.74, 10.24, 1.0), (15.91, 10.33, 1.0), (16.1, 10.39, 1.0), (16.29, 9.405, -1.0), (16.29, 9.405, 1.0)], [], [(64, 0, 1), (65, 33, 32), (64, 1, 2), (65, 34, 33), (64, 2, 3), (65, 35, 34), (64, 3, 4), (65, 36, 35), (64, 4, 5), (65, 37, 36), (64, 5, 6), (65, 38, 37), (64, 6, 7), (65, 39, 38), (64, 7, 8), (65, 40, 39), (64, 8, 9), (65, 41, 40), (64, 9, 10), (65, 42, 41), (64, 10, 11), (65, 43, 42), (64, 11, 12), (65, 44, 43), (64, 12, 13), (65, 45, 44), (64, 13, 14), (65, 46, 45), (64, 14, 15), (65, 47, 46), (64, 15, 16), (65, 48, 47), (64, 16, 17), (65, 49, 48), (64, 17, 18), (65, 50, 49), (64, 18, 19), (65, 51, 50), (64, 19, 20), (65, 52, 51), (64, 20, 21), (65, 53, 52), (64, 21, 22), (65, 54, 53), (64, 22, 23), (65, 55, 54), (64, 23, 24), (65, 56, 55), (64, 24, 25), (65, 57, 56), (64, 25, 26), (65, 58, 57), (64, 26, 27), (65, 59, 58), (64, 27, 28), (65, 60, 59), (64, 28, 29), (65, 61, 60), (64, 29, 30), (65, 62, 61), (64, 30, 31), (65, 63, 62), (31, 0, 64), (65, 32, 63), (0, 32, 33, 1), (1, 33, 34, 2), (2, 34, 35, 3), (3, 35, 36, 4), (4, 36, 37, 5), (5, 37, 38, 6), (6, 38, 39, 7), (7, 39, 40, 8), (8, 40, 41, 9), (9, 41, 42, 10), (10, 42, 43, 11), (11, 43, 44, 12), (12, 44, 45, 13), (13, 45, 46, 14), (14, 46, 47, 15), (15, 47, 48, 16), (16, 48, 49, 17), (17, 49, 50, 18), (18, 50, 51, 19), (19, 51, 52, 20), (20, 52, 53, 21), (21, 53, 54, 22), (22, 54, 55, 23), (23, 55, 56, 24), (24, 56, 57, 25), (25, 57, 58, 26), (26, 58, 59, 27), (27, 59, 60, 28), (28, 60, 61, 29), (29, 61, 62, 30), (30, 62, 63, 31), (32, 0, 31, 63)])
me_cylinder_001.materials.append(mat_material_002)
me_cylinder_001.use_remesh_preserve_volume = False
me_cylinder_001.use_remesh_preserve_attributes = False
me_cylinder_001.use_mirror_vertex_groups = False
me_cylinder_001.update()
me_cylinder = bpy.data.meshes.new('Cylinder')
me_cylinder.from_pydata([(0.0, 1.0, -1.0), (0.1951, 0.9808, -1.0), (0.3827, 0.9239, -1.0), (0.5556, 0.8315, -1.0), (0.7071, 0.7071, -1.0), (0.8315, 0.5556, -1.0), (0.9239, 0.3827, -1.0), (0.9808, 0.1951, -1.0), (1.0, 7.55e-08, -1.0), (0.9808, -0.1951, -1.0), (0.9239, -0.3827, -1.0), (0.8315, -0.5556, -1.0), (0.7071, -0.7071, -1.0), (0.5556, -0.8315, -1.0), (0.3827, -0.9239, -1.0), (0.1951, -0.9808, -1.0), (-3.258e-07, -1.0, -1.0), (-0.1951, -0.9808, -1.0), (-0.3827, -0.9239, -1.0), (-0.5556, -0.8315, -1.0), (-0.7071, -0.7071, -1.0), (-0.8315, -0.5556, -1.0), (-0.9239, -0.3827, -1.0), (-0.9808, -0.1951, -1.0), (-1.0, 9.656e-07, -1.0), (-0.9808, 0.1951, -1.0), (-0.9239, 0.3827, -1.0), (-0.8315, 0.5556, -1.0), (-0.7071, 0.7071, -1.0), (-0.5556, 0.8315, -1.0), (-0.3827, 0.9239, -1.0), (-0.1951, 0.9808, -1.0), (1.605e-06, 1.0, 1.0), (0.1951, 0.9808, 1.0), (0.3827, 0.9239, 1.0), (0.5556, 0.8315, 1.0), (0.7071, 0.7071, 1.0), (0.8315, 0.5556, 1.0), (0.9239, 0.3827, 1.0), (0.9808, 0.1951, 1.0), (1.0, -2.245e-06, 1.0), (0.9808, -0.1951, 1.0), (0.9239, -0.3827, 1.0), (0.8315, -0.5556, 1.0), (0.7071, -0.7071, 1.0), (0.5556, -0.8315, 1.0), (0.3827, -0.9239, 1.0), (0.1951, -0.9808, 1.0), (9.298e-07, -1.0, 1.0), (-0.1951, -0.9808, 1.0), (-0.3827, -0.9239, 1.0), (-0.5556, -0.8315, 1.0), (-0.7071, -0.7071, 1.0), (-0.8315, -0.5556, 1.0), (-0.9239, -0.3827, 1.0), (-0.9808, -0.1951, 1.0), (-1.0, -4.105e-06, 1.0), (-0.9808, 0.1951, 1.0), (-0.9239, 0.3827, 1.0), (-0.8315, 0.5556, 1.0), (-0.7071, 0.7071, 1.0), (-0.5556, 0.8315, 1.0), (-0.3827, 0.9239, 1.0), (-0.1951, 0.9808, 1.0), (0.0, 0.0, -1.0), (0.0, 0.0, 1.0)], [], [(64, 0, 1), (65, 33, 32), (64, 1, 2), (65, 34, 33), (64, 2, 3), (65, 35, 34), (64, 3, 4), (65, 36, 35), (64, 4, 5), (65, 37, 36), (64, 5, 6), (65, 38, 37), (64, 6, 7), (65, 39, 38), (64, 7, 8), (65, 40, 39), (64, 8, 9), (65, 41, 40), (64, 9, 10), (65, 42, 41), (64, 10, 11), (65, 43, 42), (64, 11, 12), (65, 44, 43), (64, 12, 13), (65, 45, 44), (64, 13, 14), (65, 46, 45), (64, 14, 15), (65, 47, 46), (64, 15, 16), (65, 48, 47), (64, 16, 17), (65, 49, 48), (64, 17, 18), (65, 50, 49), (64, 18, 19), (65, 51, 50), (64, 19, 20), (65, 52, 51), (64, 20, 21), (65, 53, 52), (64, 21, 22), (65, 54, 53), (64, 22, 23), (65, 55, 54), (64, 23, 24), (65, 56, 55), (64, 24, 25), (65, 57, 56), (64, 25, 26), (65, 58, 57), (64, 26, 27), (65, 59, 58), (64, 27, 28), (65, 60, 59), (64, 28, 29), (65, 61, 60), (64, 29, 30), (65, 62, 61), (64, 30, 31), (65, 63, 62), (31, 0, 64), (65, 32, 63), (0, 32, 33, 1), (1, 33, 34, 2), (2, 34, 35, 3), (3, 35, 36, 4), (4, 36, 37, 5), (5, 37, 38, 6), (6, 38, 39, 7), (7, 39, 40, 8), (8, 40, 41, 9), (9, 41, 42, 10), (10, 42, 43, 11), (11, 43, 44, 12), (12, 44, 45, 13), (13, 45, 46, 14), (14, 46, 47, 15), (15, 47, 48, 16), (16, 48, 49, 17), (17, 49, 50, 18), (18, 50, 51, 19), (19, 51, 52, 20), (20, 52, 53, 21), (21, 53, 54, 22), (22, 54, 55, 23), (23, 55, 56, 24), (24, 56, 57, 25), (25, 57, 58, 26), (26, 58, 59, 27), (27, 59, 60, 28), (28, 60, 61, 29), (29, 61, 62, 30), (30, 62, 63, 31), (32, 0, 31, 63)])
me_cylinder.materials.append(mat_material_001)
me_cylinder.use_remesh_preserve_volume = False
me_cylinder.use_remesh_preserve_attributes = False
me_cylinder.use_mirror_vertex_groups = False
me_cylinder.update()

# ---- objects
ob_sun = bpy.data.objects.new('Sun', light_sun)
ob_text_002 = bpy.data.objects.new('Text.002', me_mesh_002)
ob_text_001 = bpy.data.objects.new('Text.001', me_mesh_001)
ob_text = bpy.data.objects.new('Text', me_mesh)
ob_cube_002 = bpy.data.objects.new('Cube.002', me_cube_003)
ob_cube_001 = bpy.data.objects.new('Cube.001', me_cube_002)
ob_cube = bpy.data.objects.new('Cube', me_cube_001)
ob_cone_002 = bpy.data.objects.new('Cone.002', me_cone_002)
ob_cone_001 = bpy.data.objects.new('Cone.001', me_cone_001)
ob_cone = bpy.data.objects.new('Cone', me_cone)
ob_cylinder_005 = bpy.data.objects.new('Cylinder.005', me_cylinder_005)
ob_cylinder_004 = bpy.data.objects.new('Cylinder.004', me_cylinder_004)
ob_cylinder_003 = bpy.data.objects.new('Cylinder.003', me_cylinder_003)
ob_trojkat = bpy.data.objects.new('trojkat', me_cube)
ob_cylinder_002 = bpy.data.objects.new('Cylinder.002', me_cylinder_002)
ob_cylinder_001 = bpy.data.objects.new('Cylinder.001', me_cylinder_001)
ob_cylinder = bpy.data.objects.new('Cylinder', me_cylinder)
ob_lamp = bpy.data.objects.new('Lamp', light_lamp)
ob_camera = bpy.data.objects.new('Camera', cam_camera)

# ---- transforms, parenting, visibility, modifiers, constraints
ob_sun.location = (3.878, -3.586, 1.481)
ob_sun.empty_display_type = 'ARROWS'
ob_sun.lineart.crease_threshold = 0.0
ob_text_002.location = (-0.4273, -1.089, 0.3064)
ob_text_002.rotation_euler = (1.571, 0.0, 0.0)
ob_text_002.scale = (0.5, 0.5, 0.5)
ob_text_002.empty_display_type = 'ARROWS'
ob_text_002.lineart.crease_threshold = 0.0
ob_text_001.location = (-0.032, -0.8274, 0.5309)
ob_text_001.rotation_euler = (0.0, 1.571, 0.0)
ob_text_001.scale = (0.5, 0.5, 0.5)
ob_text_001.empty_display_type = 'ARROWS'
ob_text_001.lineart.crease_threshold = 0.0
ob_text.location = (-0.032, -1.374, 0.3064)
ob_text.rotation_euler = (1.571, 0.0, 1.571)
ob_text.scale = (0.5, 0.5, 0.5)
ob_text.empty_display_type = 'ARROWS'
ob_text.color = (1.0, 0.0, 0.0, 1.0)
ob_text.lineart.crease_threshold = 0.0
ob_cube_002.location = (-0.006849, -0.6287, -0.003774)
ob_cube_002.empty_display_type = 'ARROWS'
ob_cube_002.lineart.crease_threshold = 0.0
ob_cube_001.location = (-0.006849, -1.007, -0.003774)
ob_cube_001.empty_display_type = 'ARROWS'
ob_cube_001.lineart.crease_threshold = 0.0
ob_cube.location = (-0.006849, -0.8154, 0.324)
ob_cube.empty_display_type = 'ARROWS'
ob_cube.lineart.crease_threshold = 0.0
ob_cone_002.location = (-0.057, -1.496, 0.2286)
ob_cone_002.rotation_euler = (1.571, -0.0, 0.0)
ob_cone_002.scale = (0.1, 0.1, 0.1)
ob_cone_002.empty_display_type = 'ARROWS'
ob_cone_002.lineart.crease_threshold = 0.0
ob_cone_001.location = (-0.6159, -1.039, 0.2302)
ob_cone_001.rotation_euler = (0.0, -1.571, -0.0)
ob_cone_001.scale = (0.1, 0.1, 0.1)
ob_cone_001.empty_display_type = 'ARROWS'
ob_cone_001.lineart.crease_threshold = 0.0
ob_cone.location = (-0.057, -1.039, 0.7698)
ob_cone.scale = (0.1, 0.1, 0.1)
ob_cone.empty_display_type = 'ARROWS'
ob_cone.lineart.crease_threshold = 0.0
ob_cylinder_005.location = (-0.057, -1.196, 0.229)
ob_cylinder_005.rotation_euler = (4.713, -0.0, 0.0)
ob_cylinder_005.scale = (0.05, 0.05, 0.2)
ob_cylinder_005.empty_display_type = 'ARROWS'
ob_cylinder_005.lineart.crease_threshold = 0.0
ob_cylinder_004.location = (-0.05668, -1.039, 0.4698)
ob_cylinder_004.scale = (0.05, 0.05, 0.2)
ob_cylinder_004.empty_display_type = 'ARROWS'
ob_cylinder_004.lineart.crease_threshold = 0.0
ob_cylinder_003.location = (-0.3142, -1.039, 0.2295)
ob_cylinder_003.rotation_euler = (0.0, -1.569, -0.0)
ob_cylinder_003.scale = (0.05, 0.05, 0.2)
ob_cylinder_003.empty_display_type = 'ARROWS'
ob_cylinder_003.lineart.crease_threshold = 0.0
ob_trojkat.location = (0.0, 0.0, 0.0)
ob_trojkat.lock_rotations_4d = False
ob_trojkat.empty_display_type = 'ARROWS'
ob_trojkat.lineart.crease_threshold = 0.0
ob_cylinder_002.parent = ob_trojkat
ob_cylinder_002.location = (0.05015, -2.98e-07, 0.5431)
ob_cylinder_002.rotation_euler = (0.0, 1.571, 0.0)
ob_cylinder_002.scale = (0.05, 0.05, 0.05)
ob_cylinder_002.empty_display_type = 'ARROWS'
ob_cylinder_002.lineart.crease_threshold = 0.0
ob_cylinder_001.parent = ob_trojkat
ob_cylinder_001.location = (0.05015, -2.98e-07, 0.5431)
ob_cylinder_001.rotation_euler = (0.0, 1.571, 0.0)
ob_cylinder_001.scale = (0.05, 0.05, 0.05)
ob_cylinder_001.empty_display_type = 'ARROWS'
ob_cylinder_001.lineart.crease_threshold = 0.0
ob_cylinder.parent = ob_trojkat
ob_cylinder.location = (0.0497, -2.98e-07, 0.5431)
ob_cylinder.rotation_euler = (0.0, 1.571, 0.0)
ob_cylinder.scale = (0.05, 0.05, 0.05)
ob_cylinder.empty_display_type = 'ARROWS'
ob_cylinder.lineart.crease_threshold = 0.0
ob_lamp.location = (5.421, 1.354, 4.85)
ob_lamp.rotation_euler = (0.6503, 0.05522, 1.866)
ob_lamp.lock_rotations_4d = False
ob_lamp.empty_display_type = 'ARROWS'
ob_lamp.color = (0.0, 0.0, 0.0, 0.0)
ob_lamp.lineart.crease_threshold = 0.0
ob_camera.location = (1.621, -2.067, 1.963)
ob_camera.rotation_euler = (0.9525, 0.01082, 0.8149)
ob_camera.lock_rotations_4d = False
ob_camera.empty_display_type = 'ARROWS'
ob_camera.color = (0.0, 0.0, 0.0, 0.0)
ob_camera.display_type = 'WIRE'
ob_camera.lineart.crease_threshold = 0.0

# ---- collection membership
col_collection_1.objects.link(ob_sun)
col_collection_1.objects.link(ob_text_002)
col_collection_1.objects.link(ob_text_001)
col_collection_1.objects.link(ob_text)
col_collection_1.objects.link(ob_cube_002)
col_collection_1.objects.link(ob_cube_001)
col_collection_1.objects.link(ob_cube)
col_collection_1.objects.link(ob_cone_002)
col_collection_1.objects.link(ob_cone_001)
col_collection_1.objects.link(ob_cone)
col_collection_1.objects.link(ob_cylinder_005)
col_collection_1.objects.link(ob_cylinder_004)
col_collection_1.objects.link(ob_cylinder_003)
col_collection_1.objects.link(ob_trojkat)
col_collection_1.objects.link(ob_cylinder_002)
col_collection_1.objects.link(ob_cylinder_001)
col_collection_1.objects.link(ob_cylinder)
col_collection_1.objects.link(ob_lamp)
col_collection_1.objects.link(ob_camera)

# ---- scene / render settings (as saved in the file)
scene.camera = ob_camera
scene.frame_start = 1; scene.frame_end = 250; scene.frame_set(1)
scene.render.engine = 'BLENDER_EEVEE_NEXT'
scene.render.image_settings.color_mode = 'RGB'
scene.render.image_settings.compression = 90
scene.render.resolution_x = 1050
scene.render.resolution_y = 650
scene.render.dither_intensity = 0.0
scene.render.use_crop_to_border = True
scene.render.bake_margin = 2
scene.render.bake_bias = 0.0
scene.cycles.use_denoising = False
scene.cycles.samples = 10
scene.cycles.sampling_pattern = 'TABULATED_SOBOL'
scene.cycles.light_sampling_threshold = 0.0
scene.cycles.use_adaptive_sampling = False
scene.cycles.use_light_tree = False
scene.cycles.blur_glossy = 0.0
scene.cycles.volume_bounces = 1
scene.cycles.pixel_filter_type = 'GAUSSIAN'
scene.cycles.sample_clamp_indirect = 0.0
scene.view_settings.view_transform = 'Standard'
bpy.context.view_layer.update()
